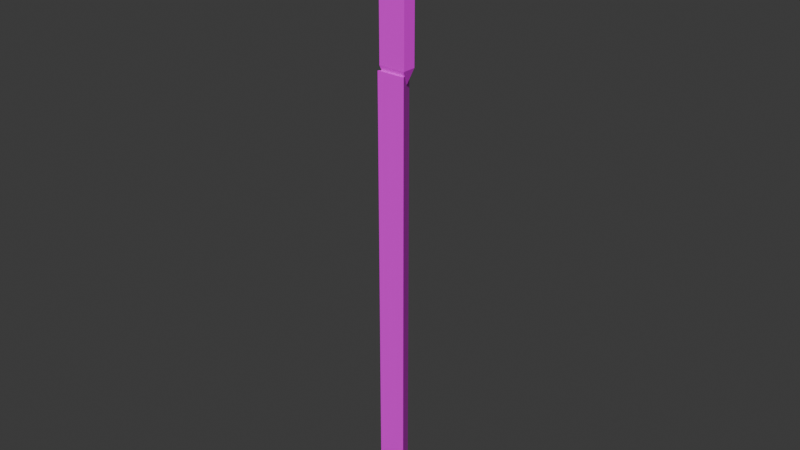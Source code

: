 # Source: spear.blend  (saved by Blender 5.1.29; exported with 4.5.12 LTS)
import bpy
from mathutils import Matrix  # noqa: F401  (used for matrix-valued properties, if any)

bpy.ops.wm.read_factory_settings(use_empty=True)
scene = bpy.context.scene
scene.name = 'Scene'

# ---- collections
col_collection = bpy.data.collections.new('Collection'); scene.collection.children.link(col_collection)

# ---- images (referenced by path relative to the original .blend; pixels are not part of the script)
import os
ASSET_DIR = os.environ.get("B2B_ASSET_DIR", "")  # directory of the original .blend (textures are referenced by path, not embedded)
HERE = os.path.dirname(os.path.abspath(__file__))  # packed textures are extracted next to this script under _unpacked/

def load_image(name, relpath, width, height, colorspace="sRGB"):
    """Load a texture the original file referenced (path relative to the .blend, or extracted next to this script)."""
    p = next((c for c in (os.path.join(HERE, relpath), os.path.join(ASSET_DIR, relpath)) if relpath and os.path.exists(c)), "")
    if p:
        img = bpy.data.images.load(p, check_existing=True)
        img.name = name
    else:  # same state as the original file: an image datablock whose file is absent (Cycles renders it pink)
        img = bpy.data.images.new(name, width, height)
        img.source = "FILE"
        img.filepath = "//" + (relpath or name)
    img.colorspace_settings.name = colorspace
    return img
img_spear_atlus_png = load_image('spear_atlus.png', 'spear_atlus.png', 1024, 1024, 'sRGB')

# ---- materials (node trees are filled in below, after node groups)
mat_material = bpy.data.materials.new('Material')
mat_material.alpha_threshold = 0.0
mat_material.use_backface_culling_lightprobe_volume = False
mat_material.roughness = 0.5
mat_material.line_color = (0.0, 0.0, 0.0, 1.0)

# ---- node groups
ng_smooth_by_angle = bpy.data.node_groups.new('Smooth by Angle', 'GeometryNodeTree')
_s = ng_smooth_by_angle.interface.new_socket(name='Mesh', in_out='OUTPUT', socket_type='NodeSocketGeometry')
_s = ng_smooth_by_angle.interface.new_socket(name='Mesh', in_out='INPUT', socket_type='NodeSocketGeometry')
_s = ng_smooth_by_angle.interface.new_socket(name='Angle', in_out='INPUT', socket_type='NodeSocketFloat')
_s.subtype = 'ANGLE'
_s.default_value = 0.5236
_s.min_value = 0.0
_s.max_value = 3.142
_s.description = 'Maximum face angle for smooth edges'
_s = ng_smooth_by_angle.interface.new_socket(name='Ignore Sharpness', in_out='INPUT', socket_type='NodeSocketBool')
_s.force_non_field = True
ng_smooth_by_angle.is_modifier = True
_N = ng_smooth_by_angle.nodes; _L = ng_smooth_by_angle.links
n0 = _N.new('GeometryNodeSetShadeSmooth'); n0.name = 'Set Shade Smooth'; n0.location = (120, -80)
n0.domain = 'EDGE'
n1 = _N.new('GeometryNodeSetShadeSmooth'); n1.name = 'Set Shade Smooth.001'; n1.location = (300, -80)
n2 = _N.new('NodeGroupOutput'); n2.name = 'Group Output'; n2.location = (480, -80)
n3 = _N.new('GeometryNodeInputMeshEdgeAngle'); n3.name = 'Edge Angle'; n3.location = (-440, -240)
n4 = _N.new('NodeGroupInput'); n4.name = 'Group Input'; n4.location = (-80, -80)
n5 = _N.new('GeometryNodeInputEdgeSmooth'); n5.name = 'Is Edge Smooth'; n5.location = (-260, -120)
n6 = _N.new('GeometryNodeInputShadeSmooth'); n6.name = 'Is Shade Smooth'; n6.location = (-440, -397)
n7 = _N.new('FunctionNodeCompare'); n7.name = 'Compare'; n7.location = (-260, -260)
n7.operation = 'LESS_EQUAL'
n7.inputs[6].default_value = (0.0, 0.0, 0.0, 0.0)
n7.inputs[7].default_value = (0.0, 0.0, 0.0, 0.0)
n8 = _N.new('FunctionNodeBooleanMath'); n8.name = 'Boolean Math.001'; n8.location = (-80, -260)
n9 = _N.new('NodeGroupInput'); n9.name = 'Group Input.001'; n9.location = (-440, -329)
n10 = _N.new('NodeGroupInput'); n10.name = 'Group Input.002'; n10.location = (-259, -189)
n11 = _N.new('FunctionNodeBooleanMath'); n11.name = 'Boolean Math'; n11.location = (-80, -149)
n11.operation = 'OR'
n12 = _N.new('FunctionNodeBooleanMath'); n12.name = 'Boolean Math.002'; n12.location = (-260, -380)
n12.operation = 'OR'
n13 = _N.new('NodeGroupInput'); n13.name = 'Group Input.003'; n13.location = (-440, -460)
_L.new(n3.outputs[0], n7.inputs[0])
_L.new(n1.outputs[0], n2.inputs[0])
_L.new(n9.outputs[1], n7.inputs[1])
_L.new(n7.outputs[0], n8.inputs[0])
_L.new(n4.outputs[0], n0.inputs[0])
_L.new(n0.outputs[0], n1.inputs[0])
_L.new(n8.outputs[0], n0.inputs[2])
_L.new(n10.outputs[2], n11.inputs[1])
_L.new(n5.outputs[0], n11.inputs[0])
_L.new(n11.outputs[0], n0.inputs[1])
_L.new(n13.outputs[2], n12.inputs[1])
_L.new(n6.outputs[0], n12.inputs[0])
_L.new(n12.outputs[0], n8.inputs[1])
n2.is_active_output = True

# ---- material node trees
mat_material.use_nodes = True; mat_material.node_tree.nodes.clear()
_N = mat_material.node_tree.nodes; _L = mat_material.node_tree.links
n0 = _N.new('ShaderNodeOutputMaterial'); n0.name = 'Material Output'; n0.location = (200, 100)
n1 = _N.new('ShaderNodeBsdfPrincipled'); n1.name = 'Principled BSDF'; n1.location = (-200, 100)
n2 = _N.new('ShaderNodeTexImage'); n2.name = 'Image Texture'; n2.location = (-647, 123)
n2.image = img_spear_atlus_png
_L.new(n1.outputs[0], n0.inputs[0])
_L.new(n2.outputs[0], n1.inputs[0])
n0.is_active_output = True

# ---- world
world_world = bpy.data.worlds.new('World'); scene.world = world_world
world_world.use_nodes = True; world_world.node_tree.nodes.clear()
_N = world_world.node_tree.nodes; _L = world_world.node_tree.links
n0 = _N.new('ShaderNodeOutputWorld'); n0.name = 'World Output'; n0.location = (200, 100)
n1 = _N.new('ShaderNodeBackground'); n1.name = 'Background'; n1.location = (-200, 100)
n1.inputs[0].default_value = (0.05088, 0.05088, 0.05088, 1.0)
_L.new(n1.outputs[0], n0.inputs[0])
n0.is_active_output = True
world_world.color = (0.05088, 0.05088, 0.05088)
world_world.sun_shadow_jitter_overblur = 0.0

# ---- meshes
me_cylinder = bpy.data.meshes.new('Cylinder')
me_cylinder.from_pydata([(0.0, 0.495, -8.78), (0.0, 0.495, 4.883), (0.4287, -0.2475, -8.78), (0.4287, -0.2475, 4.883), (-0.4287, -0.2475, -8.78), (-0.4287, -0.2475, 4.883)], [], [(0, 1, 3, 2), (2, 3, 5, 4), (3, 1, 5), (4, 5, 1, 0), (0, 2, 4)])
me_cylinder.polygons.foreach_set('use_smooth', [True] * 5)
_uv = me_cylinder.uv_layers.new(name='UVMap')
_uv.uv.foreach_set('vector', [0.4587, 0.9541, 0.0147, 0.9541, 0.0147, 0.6581, 0.4587, 0.6581, 0.4587, 0.6581, 0.0147, 0.6581, 0.0147, 0.3621, 0.4587, 0.3621, 0.4578, 0.13, 0.25, 0.49, 0.04215, 0.13, 0.4587, 0.3621, 0.0147, 0.3621, 0.0147, 0.06608, 0.4587, 0.06608, 0.2455, 0.9108, 0.4534, 0.5508, 0.03769, 0.5508])
me_cylinder.materials.append(mat_material)
me_cylinder.update()
me_cube_001 = bpy.data.meshes.new('Cube.001')
me_cube_001.from_pydata([(-1.0, -0.3388, -1.694), (-1.726, -0.5847, -0.3885), (-1.0, 0.3388, -1.694), (-1.726, 0.5847, -0.3885), (1.0, -0.3388, -1.694), (1.726, -0.5847, -0.3885), (1.0, 0.3388, -1.694), (1.726, 0.5847, -0.3885), (-1.726, -0.5847, 8.47), (-1.726, 0.5847, 8.47), (1.726, -0.5847, 8.47), (1.726, 0.5847, 8.47), (0.0, 0.0, 13.24)], [], [(0, 1, 3, 2), (2, 3, 7, 6), (6, 7, 5, 4), (4, 5, 1, 0), (2, 6, 4, 0), (5, 7, 11, 10), (8, 10, 12), (3, 1, 8, 9), (1, 5, 10, 8), (7, 3, 9, 11), (11, 9, 12), (10, 11, 12), (9, 8, 12)])
_uv = me_cube_001.uv_layers.new(name='UVMap')
_uv.uv.foreach_set('vector', [0.9214, 0.1613, 0.9344, 0.2301, 0.8728, 0.2301, 0.8857, 0.1613, 0.9499, 0.198, 0.9745, 0.2638, 0.8572, 0.2638, 0.8819, 0.198, 0.9367, 0.08356, 0.9509, 0.159, 0.8833, 0.159, 0.8975, 0.08356, 0.9408, 0.3066, 0.9642, 0.3691, 0.8528, 0.3691, 0.8762, 0.3066, 0.125, 0.5, 0.375, 0.5, 0.375, 0.75, 0.125, 0.75, 0.8833, 0.159, 0.9509, 0.159, 0.9509, 0.6714, 0.8833, 0.6714, 0.8441, 0.6409, 0.9556, 0.6409, 0.8999, 0.8696, 0.8728, 0.2301, 0.9344, 0.2301, 0.9344, 0.6969, 0.8728, 0.6969, 0.4781, -0.003011, 0.9944, -0.003011, 0.9944, 0.9975, 0.4781, 0.9975, 0.8572, 0.2638, 0.9745, 0.2638, 0.9745, 0.7105, 0.8572, 0.7105, 0.8572, 0.7105, 0.9745, 0.7105, 0.9159, 0.9512, 0.8833, 0.6714, 0.9509, 0.6714, 0.9171, 0.9474, 0.8728, 0.6969, 0.9344, 0.6969, 0.9036, 0.9484])
me_cube_001.materials.append(mat_material)
me_cube_001.update()

# ---- objects
ob_shaft = bpy.data.objects.new('shaft', me_cylinder)
ob_cube = bpy.data.objects.new('Cube', me_cube_001)

# ---- transforms, parenting, visibility, modifiers, constraints
ob_shaft.location = (0.0, 0.0, 0.233)
ob_shaft.scale = (0.2268, 0.2268, 0.2268)
_m = ob_shaft.modifiers.new('Smooth by Angle', 'NODES')
_m.node_group = ng_smooth_by_angle
_m.use_pin_to_last = True
_m.show_group_selector = False
ob_cube.location = (0.0, 0.0, 1.401)
ob_cube.scale = (0.05308, 0.07873, 0.07873)

# ---- collection membership
col_collection.objects.link(ob_shaft)
col_collection.objects.link(ob_cube)

# ---- scene / render settings (as saved in the file)
scene.frame_start = 1; scene.frame_end = 250; scene.frame_set(1)
scene.render.engine = 'BLENDER_EEVEE_NEXT'
scene.render.bake_bias = 0.0
scene.render.bake_samples = 0
scene.cycles.sampling_pattern = 'TABULATED_SOBOL'
scene.eevee.use_volume_custom_range = False
bpy.context.view_layer.update()

# ---- added for rendering (the .blend has no active camera and no usable light): camera, sun
cam_auto = bpy.data.cameras.new('AutoCamera')
cam_auto.lens = 50.0
cam_auto.sensor_width = 36.0
cam_auto.clip_end = 1000.0
ob_auto_camera = bpy.data.objects.new('AutoCamera', cam_auto)
scene.collection.objects.link(ob_auto_camera)
ob_auto_camera.location = (3.89423, -4.64501, 3.45801)
ob_auto_camera.rotation_euler = (1.09748, -7.21219e-08, 0.694738)
scene.camera = ob_auto_camera
light_auto_sun = bpy.data.lights.new('AutoSun', 'SUN')
light_auto_sun.energy = 3.0
light_auto_sun.angle = 0.0523599
ob_auto_sun = bpy.data.objects.new('AutoSun', light_auto_sun)
scene.collection.objects.link(ob_auto_sun)
ob_auto_sun.rotation_euler = (0.872665, 0.174533, 0.523599)
bpy.context.view_layer.update()

